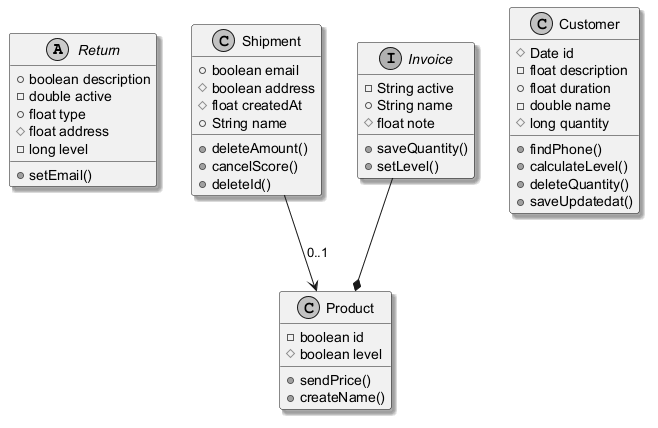

The diagram above was rendered by PlantUML. Its source (embedded in the PNG):
@startuml
skinparam monochrome true
skinparam shadowing true
abstract class Return {
  +boolean description
  -double active
  +float type
  #float address
  -long level
  +setEmail()
}
class Product {
  -boolean id
  #boolean level
  +sendPrice()
  +createName()
}
class Shipment {
  +boolean email
  #boolean address
  #float createdAt
  +String name
  +deleteAmount()
  +cancelScore()
  +deleteId()
}
interface Invoice {
  -String active
  +String name
  #float note
  +saveQuantity()
  +setLevel()
}
class Customer {
  #Date id
  -float description
  +float duration
  -double name
  #long quantity
  +findPhone()
  +calculateLevel()
  +deleteQuantity()
  +saveUpdatedat()
}
Invoice --* Product
Shipment --> Product : "0..1"
@enduml